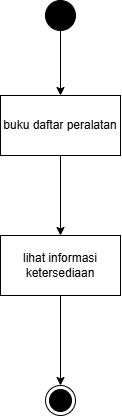

The diagram above was exported from draw.io. Its source (the exported page's mxGraphModel, read from the mxfile embedded in the PNG):
<mxGraphModel dx="691" dy="832" grid="1" gridSize="5" guides="1" tooltips="1" connect="1" arrows="1" fold="1" page="1" pageScale="1" pageWidth="850" pageHeight="1100" math="0" shadow="0">
  <root>
    <mxCell id="0" />
    <mxCell id="1" parent="0" />
    <mxCell id="-LqQhEHPoMtsc7ZagM1x-21" edge="1" parent="1" source="-LqQhEHPoMtsc7ZagM1x-18" style="edgeStyle=orthogonalEdgeStyle;rounded=0;orthogonalLoop=1;jettySize=auto;html=1;" target="-LqQhEHPoMtsc7ZagM1x-20" value="">
      <mxGeometry relative="1" as="geometry" />
    </mxCell>
    <mxCell id="-LqQhEHPoMtsc7ZagM1x-18" parent="1" style="ellipse;fillColor=strokeColor;html=1;" value="" vertex="1">
      <mxGeometry height="30" width="30" x="355" y="85" as="geometry" />
    </mxCell>
    <mxCell id="-LqQhEHPoMtsc7ZagM1x-19" parent="1" style="ellipse;html=1;shape=endState;fillColor=strokeColor;" value="" vertex="1">
      <mxGeometry height="30" width="30" x="355" y="470" as="geometry" />
    </mxCell>
    <mxCell id="-LqQhEHPoMtsc7ZagM1x-23" edge="1" parent="1" source="-LqQhEHPoMtsc7ZagM1x-20" style="edgeStyle=orthogonalEdgeStyle;rounded=0;orthogonalLoop=1;jettySize=auto;html=1;" target="-LqQhEHPoMtsc7ZagM1x-22" value="">
      <mxGeometry relative="1" as="geometry" />
    </mxCell>
    <mxCell id="-LqQhEHPoMtsc7ZagM1x-20" parent="1" style="whiteSpace=wrap;html=1;" value="buku daftar peralatan" vertex="1">
      <mxGeometry height="60" width="120" x="310" y="180" as="geometry" />
    </mxCell>
    <mxCell id="-LqQhEHPoMtsc7ZagM1x-24" edge="1" parent="1" source="-LqQhEHPoMtsc7ZagM1x-22" style="edgeStyle=orthogonalEdgeStyle;rounded=0;orthogonalLoop=1;jettySize=auto;html=1;exitX=0.5;exitY=1;exitDx=0;exitDy=0;" target="-LqQhEHPoMtsc7ZagM1x-19">
      <mxGeometry relative="1" as="geometry" />
    </mxCell>
    <mxCell id="-LqQhEHPoMtsc7ZagM1x-22" parent="1" style="whiteSpace=wrap;html=1;fillColor=#FFFFFF;" value="lihat informasi ketersediaan" vertex="1">
      <mxGeometry height="60" width="120" x="310" y="320" as="geometry" />
    </mxCell>
  </root>
</mxGraphModel>